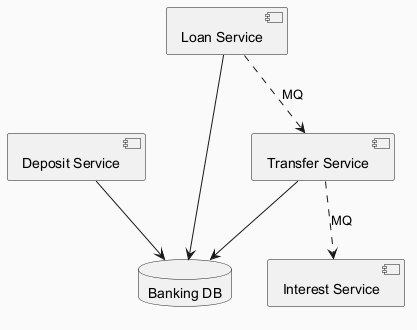

The diagram above was rendered by PlantUML. Its source (embedded in the PNG):
@startuml
skinparam backgroundColor #FAFAFA
skinparam classBackgroundColor #FFF3E0
skinparam classBorderColor #E65100
component "Deposit Service" as C_DepositService
component "Interest Service" as C_InterestService
component "Loan Service" as C_LoanService
component "Transfer Service" as C_TransferService
database "Banking DB" as DB_banking
C_DepositService --> DB_banking
C_LoanService --> DB_banking
C_TransferService --> DB_banking
C_LoanService ..> C_TransferService : MQ
C_TransferService ..> C_InterestService : MQ
@enduml